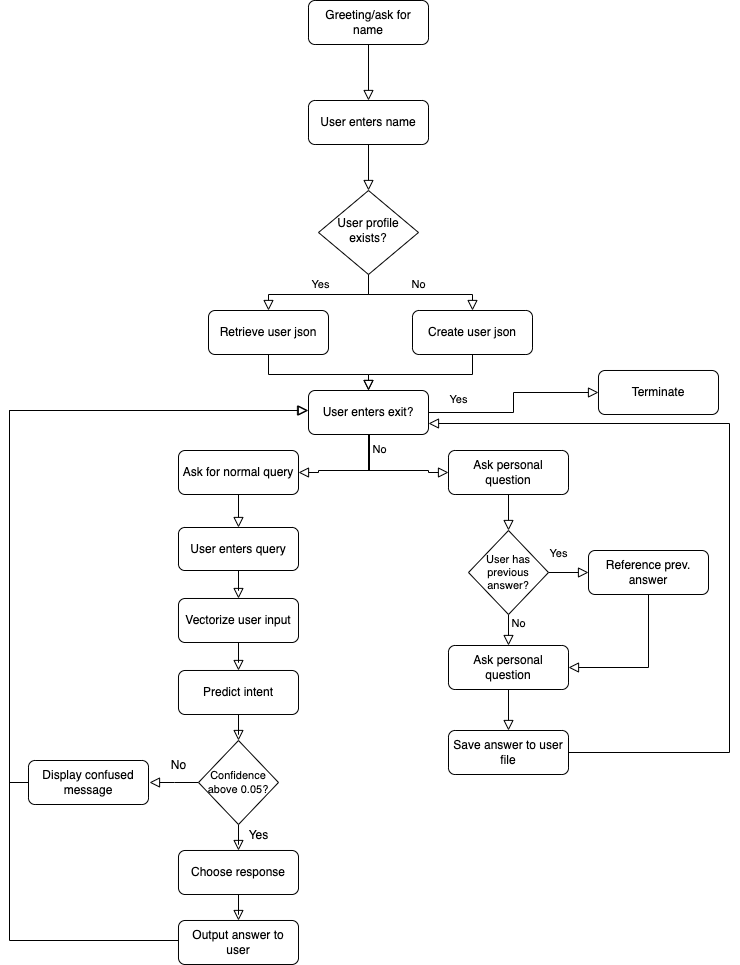

The diagram above was exported from draw.io. Its source (the exported page's mxGraphModel, read from the mxfile embedded in the PNG):
<mxGraphModel dx="954" dy="606" grid="1" gridSize="10" guides="1" tooltips="1" connect="1" arrows="1" fold="1" page="1" pageScale="1" pageWidth="827" pageHeight="1169" math="0" shadow="0">
  <root>
    <mxCell id="WIyWlLk6GJQsqaUBKTNV-0" />
    <mxCell id="WIyWlLk6GJQsqaUBKTNV-1" parent="WIyWlLk6GJQsqaUBKTNV-0" />
    <mxCell id="RZMwsA9ANVyUDZF8QN5g-67" style="edgeStyle=orthogonalEdgeStyle;rounded=0;orthogonalLoop=1;jettySize=auto;html=1;entryX=0.5;entryY=0;entryDx=0;entryDy=0;shadow=0;strokeColor=default;strokeWidth=1;align=center;verticalAlign=middle;fontFamily=Helvetica;fontSize=11;fontColor=default;labelBackgroundColor=none;endArrow=block;endFill=0;endSize=8;" parent="WIyWlLk6GJQsqaUBKTNV-1" source="WIyWlLk6GJQsqaUBKTNV-3" target="RZMwsA9ANVyUDZF8QN5g-66" edge="1">
      <mxGeometry relative="1" as="geometry" />
    </mxCell>
    <mxCell id="WIyWlLk6GJQsqaUBKTNV-3" value="Greeting/ask for name" style="rounded=1;whiteSpace=wrap;html=1;fontSize=12;glass=0;strokeWidth=1;shadow=0;" parent="WIyWlLk6GJQsqaUBKTNV-1" vertex="1">
      <mxGeometry x="349" y="90" width="120" height="44" as="geometry" />
    </mxCell>
    <mxCell id="WIyWlLk6GJQsqaUBKTNV-4" value="Yes" style="rounded=0;html=1;jettySize=auto;orthogonalLoop=1;fontSize=11;endArrow=block;endFill=0;endSize=8;strokeWidth=1;shadow=0;labelBackgroundColor=none;edgeStyle=orthogonalEdgeStyle;entryX=0.5;entryY=0;entryDx=0;entryDy=0;" parent="WIyWlLk6GJQsqaUBKTNV-1" source="WIyWlLk6GJQsqaUBKTNV-6" target="RZMwsA9ANVyUDZF8QN5g-1" edge="1">
      <mxGeometry y="-10" relative="1" as="geometry">
        <mxPoint as="offset" />
        <mxPoint x="309.0344827586207" y="400.0275862068967" as="targetPoint" />
        <Array as="points">
          <mxPoint x="409" y="384" />
          <mxPoint x="309" y="384" />
        </Array>
      </mxGeometry>
    </mxCell>
    <mxCell id="WIyWlLk6GJQsqaUBKTNV-5" value="No" style="edgeStyle=orthogonalEdgeStyle;rounded=0;html=1;jettySize=auto;orthogonalLoop=1;fontSize=11;endArrow=block;endFill=0;endSize=8;strokeWidth=1;shadow=0;labelBackgroundColor=none;" parent="WIyWlLk6GJQsqaUBKTNV-1" source="WIyWlLk6GJQsqaUBKTNV-6" target="WIyWlLk6GJQsqaUBKTNV-7" edge="1">
      <mxGeometry y="10" relative="1" as="geometry">
        <mxPoint as="offset" />
        <Array as="points">
          <mxPoint x="409" y="384" />
          <mxPoint x="513" y="384" />
        </Array>
      </mxGeometry>
    </mxCell>
    <mxCell id="WIyWlLk6GJQsqaUBKTNV-6" value="User profile exists?" style="rhombus;whiteSpace=wrap;html=1;shadow=0;fontFamily=Helvetica;fontSize=12;align=center;strokeWidth=1;spacing=6;spacingTop=-4;" parent="WIyWlLk6GJQsqaUBKTNV-1" vertex="1">
      <mxGeometry x="359" y="280" width="100" height="84" as="geometry" />
    </mxCell>
    <mxCell id="RZMwsA9ANVyUDZF8QN5g-8" style="edgeStyle=orthogonalEdgeStyle;rounded=0;orthogonalLoop=1;jettySize=auto;html=1;shadow=0;strokeColor=default;strokeWidth=1;align=center;verticalAlign=middle;fontFamily=Helvetica;fontSize=11;fontColor=default;labelBackgroundColor=none;endArrow=block;endFill=0;endSize=8;" parent="WIyWlLk6GJQsqaUBKTNV-1" source="WIyWlLk6GJQsqaUBKTNV-7" target="WIyWlLk6GJQsqaUBKTNV-11" edge="1">
      <mxGeometry relative="1" as="geometry">
        <Array as="points">
          <mxPoint x="513" y="464" />
          <mxPoint x="409" y="464" />
        </Array>
      </mxGeometry>
    </mxCell>
    <mxCell id="WIyWlLk6GJQsqaUBKTNV-7" value="Create user json" style="rounded=1;whiteSpace=wrap;html=1;fontSize=12;glass=0;strokeWidth=1;shadow=0;" parent="WIyWlLk6GJQsqaUBKTNV-1" vertex="1">
      <mxGeometry x="453" y="400" width="120" height="44" as="geometry" />
    </mxCell>
    <mxCell id="RZMwsA9ANVyUDZF8QN5g-54" style="edgeStyle=orthogonalEdgeStyle;rounded=0;orthogonalLoop=1;jettySize=auto;html=1;entryX=0;entryY=0.5;entryDx=0;entryDy=0;shadow=0;strokeColor=default;strokeWidth=1;align=center;verticalAlign=middle;fontFamily=Helvetica;fontSize=11;fontColor=default;labelBackgroundColor=none;endArrow=block;endFill=0;endSize=8;" parent="WIyWlLk6GJQsqaUBKTNV-1" source="WIyWlLk6GJQsqaUBKTNV-11" target="RZMwsA9ANVyUDZF8QN5g-31" edge="1">
      <mxGeometry relative="1" as="geometry" />
    </mxCell>
    <mxCell id="RZMwsA9ANVyUDZF8QN5g-69" style="edgeStyle=orthogonalEdgeStyle;rounded=0;orthogonalLoop=1;jettySize=auto;html=1;entryX=0;entryY=0.5;entryDx=0;entryDy=0;shadow=0;strokeColor=default;strokeWidth=1;align=center;verticalAlign=middle;fontFamily=Helvetica;fontSize=11;fontColor=default;labelBackgroundColor=none;endArrow=block;endFill=0;endSize=8;" parent="WIyWlLk6GJQsqaUBKTNV-1" source="WIyWlLk6GJQsqaUBKTNV-11" target="RZMwsA9ANVyUDZF8QN5g-6" edge="1">
      <mxGeometry relative="1" as="geometry">
        <Array as="points">
          <mxPoint x="409" y="560" />
          <mxPoint x="469" y="560" />
          <mxPoint x="469" y="562" />
        </Array>
      </mxGeometry>
    </mxCell>
    <mxCell id="RZMwsA9ANVyUDZF8QN5g-70" style="edgeStyle=orthogonalEdgeStyle;rounded=0;orthogonalLoop=1;jettySize=auto;html=1;entryX=1;entryY=0.5;entryDx=0;entryDy=0;shadow=0;strokeColor=default;strokeWidth=1;align=center;verticalAlign=middle;fontFamily=Helvetica;fontSize=11;fontColor=default;labelBackgroundColor=none;endArrow=block;endFill=0;endSize=8;" parent="WIyWlLk6GJQsqaUBKTNV-1" source="WIyWlLk6GJQsqaUBKTNV-11" target="RZMwsA9ANVyUDZF8QN5g-5" edge="1">
      <mxGeometry relative="1" as="geometry">
        <Array as="points">
          <mxPoint x="410" y="560" />
          <mxPoint x="359" y="560" />
          <mxPoint x="359" y="562" />
        </Array>
      </mxGeometry>
    </mxCell>
    <mxCell id="WIyWlLk6GJQsqaUBKTNV-11" value="User enters exit?" style="rounded=1;whiteSpace=wrap;html=1;fontSize=12;glass=0;strokeWidth=1;shadow=0;" parent="WIyWlLk6GJQsqaUBKTNV-1" vertex="1">
      <mxGeometry x="349" y="480" width="120" height="44" as="geometry" />
    </mxCell>
    <mxCell id="RZMwsA9ANVyUDZF8QN5g-7" style="edgeStyle=orthogonalEdgeStyle;rounded=0;orthogonalLoop=1;jettySize=auto;html=1;entryX=0.5;entryY=0;entryDx=0;entryDy=0;shadow=0;strokeColor=default;strokeWidth=1;align=center;verticalAlign=middle;fontFamily=Helvetica;fontSize=11;fontColor=default;labelBackgroundColor=none;endArrow=block;endFill=0;endSize=8;" parent="WIyWlLk6GJQsqaUBKTNV-1" source="RZMwsA9ANVyUDZF8QN5g-1" target="WIyWlLk6GJQsqaUBKTNV-11" edge="1">
      <mxGeometry relative="1" as="geometry">
        <Array as="points">
          <mxPoint x="309" y="464" />
          <mxPoint x="409" y="464" />
        </Array>
      </mxGeometry>
    </mxCell>
    <mxCell id="RZMwsA9ANVyUDZF8QN5g-1" value="Retrieve user json" style="rounded=1;whiteSpace=wrap;html=1;fontSize=12;glass=0;strokeWidth=1;shadow=0;" parent="WIyWlLk6GJQsqaUBKTNV-1" vertex="1">
      <mxGeometry x="249" y="400" width="120" height="44" as="geometry" />
    </mxCell>
    <mxCell id="RZMwsA9ANVyUDZF8QN5g-43" style="edgeStyle=orthogonalEdgeStyle;rounded=0;orthogonalLoop=1;jettySize=auto;html=1;entryX=0.5;entryY=0;entryDx=0;entryDy=0;shadow=0;strokeColor=default;strokeWidth=1;align=center;verticalAlign=middle;fontFamily=Helvetica;fontSize=11;fontColor=default;labelBackgroundColor=none;endArrow=block;endFill=0;endSize=8;" parent="WIyWlLk6GJQsqaUBKTNV-1" source="RZMwsA9ANVyUDZF8QN5g-5" target="RZMwsA9ANVyUDZF8QN5g-34" edge="1">
      <mxGeometry relative="1" as="geometry" />
    </mxCell>
    <mxCell id="RZMwsA9ANVyUDZF8QN5g-5" value="Ask for normal query" style="rounded=1;whiteSpace=wrap;html=1;fontSize=12;glass=0;strokeWidth=1;shadow=0;" parent="WIyWlLk6GJQsqaUBKTNV-1" vertex="1">
      <mxGeometry x="219" y="540" width="120" height="44" as="geometry" />
    </mxCell>
    <mxCell id="RZMwsA9ANVyUDZF8QN5g-13" style="edgeStyle=orthogonalEdgeStyle;rounded=0;orthogonalLoop=1;jettySize=auto;html=1;entryX=0.5;entryY=0;entryDx=0;entryDy=0;shadow=0;strokeColor=default;strokeWidth=1;align=center;verticalAlign=middle;fontFamily=Helvetica;fontSize=11;fontColor=default;labelBackgroundColor=none;endArrow=block;endFill=0;endSize=8;" parent="WIyWlLk6GJQsqaUBKTNV-1" source="RZMwsA9ANVyUDZF8QN5g-6" target="RZMwsA9ANVyUDZF8QN5g-12" edge="1">
      <mxGeometry relative="1" as="geometry" />
    </mxCell>
    <mxCell id="RZMwsA9ANVyUDZF8QN5g-6" value="Ask personal question" style="rounded=1;whiteSpace=wrap;html=1;fontSize=12;glass=0;strokeWidth=1;shadow=0;" parent="WIyWlLk6GJQsqaUBKTNV-1" vertex="1">
      <mxGeometry x="489" y="540" width="120" height="44" as="geometry" />
    </mxCell>
    <mxCell id="RZMwsA9ANVyUDZF8QN5g-20" value="" style="edgeStyle=orthogonalEdgeStyle;rounded=0;orthogonalLoop=1;jettySize=auto;html=1;shadow=0;strokeColor=default;strokeWidth=1;align=center;verticalAlign=middle;fontFamily=Helvetica;fontSize=11;fontColor=default;labelBackgroundColor=none;endArrow=block;endFill=0;endSize=8;" parent="WIyWlLk6GJQsqaUBKTNV-1" source="RZMwsA9ANVyUDZF8QN5g-12" target="RZMwsA9ANVyUDZF8QN5g-16" edge="1">
      <mxGeometry relative="1" as="geometry" />
    </mxCell>
    <mxCell id="RZMwsA9ANVyUDZF8QN5g-22" style="edgeStyle=orthogonalEdgeStyle;rounded=0;orthogonalLoop=1;jettySize=auto;html=1;entryX=0.5;entryY=0;entryDx=0;entryDy=0;shadow=0;strokeColor=default;strokeWidth=1;align=center;verticalAlign=middle;fontFamily=Helvetica;fontSize=11;fontColor=default;labelBackgroundColor=none;endArrow=block;endFill=0;endSize=8;" parent="WIyWlLk6GJQsqaUBKTNV-1" source="RZMwsA9ANVyUDZF8QN5g-12" target="RZMwsA9ANVyUDZF8QN5g-18" edge="1">
      <mxGeometry relative="1" as="geometry" />
    </mxCell>
    <mxCell id="RZMwsA9ANVyUDZF8QN5g-12" value="User has previous answer?" style="rhombus;whiteSpace=wrap;html=1;fontFamily=Helvetica;fontSize=11;fontColor=default;labelBackgroundColor=none;" parent="WIyWlLk6GJQsqaUBKTNV-1" vertex="1">
      <mxGeometry x="509" y="620" width="80" height="84" as="geometry" />
    </mxCell>
    <mxCell id="RZMwsA9ANVyUDZF8QN5g-71" style="edgeStyle=orthogonalEdgeStyle;rounded=0;orthogonalLoop=1;jettySize=auto;html=1;entryX=1;entryY=0.5;entryDx=0;entryDy=0;shadow=0;strokeColor=default;strokeWidth=1;align=center;verticalAlign=middle;fontFamily=Helvetica;fontSize=11;fontColor=default;labelBackgroundColor=none;endArrow=block;endFill=0;endSize=8;" parent="WIyWlLk6GJQsqaUBKTNV-1" source="RZMwsA9ANVyUDZF8QN5g-16" target="RZMwsA9ANVyUDZF8QN5g-18" edge="1">
      <mxGeometry relative="1" as="geometry">
        <Array as="points">
          <mxPoint x="689" y="757" />
        </Array>
      </mxGeometry>
    </mxCell>
    <mxCell id="RZMwsA9ANVyUDZF8QN5g-16" value="Reference prev. answer" style="rounded=1;whiteSpace=wrap;html=1;fontSize=12;glass=0;strokeWidth=1;shadow=0;" parent="WIyWlLk6GJQsqaUBKTNV-1" vertex="1">
      <mxGeometry x="629" y="640" width="120" height="44" as="geometry" />
    </mxCell>
    <mxCell id="RZMwsA9ANVyUDZF8QN5g-26" style="edgeStyle=orthogonalEdgeStyle;rounded=0;orthogonalLoop=1;jettySize=auto;html=1;entryX=0.5;entryY=0;entryDx=0;entryDy=0;shadow=0;strokeColor=default;strokeWidth=1;align=center;verticalAlign=middle;fontFamily=Helvetica;fontSize=11;fontColor=default;labelBackgroundColor=none;endArrow=block;endFill=0;endSize=8;" parent="WIyWlLk6GJQsqaUBKTNV-1" source="RZMwsA9ANVyUDZF8QN5g-18" target="RZMwsA9ANVyUDZF8QN5g-25" edge="1">
      <mxGeometry relative="1" as="geometry" />
    </mxCell>
    <mxCell id="RZMwsA9ANVyUDZF8QN5g-18" value="Ask personal question" style="rounded=1;whiteSpace=wrap;html=1;fontSize=12;glass=0;strokeWidth=1;shadow=0;" parent="WIyWlLk6GJQsqaUBKTNV-1" vertex="1">
      <mxGeometry x="489" y="735" width="120" height="44" as="geometry" />
    </mxCell>
    <mxCell id="RZMwsA9ANVyUDZF8QN5g-21" value="Yes" style="text;html=1;align=center;verticalAlign=middle;resizable=0;points=[];autosize=1;strokeColor=none;fillColor=none;fontFamily=Helvetica;fontSize=11;fontColor=default;labelBackgroundColor=none;" parent="WIyWlLk6GJQsqaUBKTNV-1" vertex="1">
      <mxGeometry x="579" y="628" width="40" height="30" as="geometry" />
    </mxCell>
    <mxCell id="RZMwsA9ANVyUDZF8QN5g-64" style="edgeStyle=orthogonalEdgeStyle;rounded=0;orthogonalLoop=1;jettySize=auto;html=1;entryX=1;entryY=0.75;entryDx=0;entryDy=0;shadow=0;strokeColor=default;strokeWidth=1;align=center;verticalAlign=middle;fontFamily=Helvetica;fontSize=11;fontColor=default;labelBackgroundColor=none;endArrow=block;endFill=0;endSize=8;" parent="WIyWlLk6GJQsqaUBKTNV-1" source="RZMwsA9ANVyUDZF8QN5g-25" target="WIyWlLk6GJQsqaUBKTNV-11" edge="1">
      <mxGeometry relative="1" as="geometry">
        <Array as="points">
          <mxPoint x="770" y="842" />
          <mxPoint x="770" y="513" />
        </Array>
      </mxGeometry>
    </mxCell>
    <mxCell id="RZMwsA9ANVyUDZF8QN5g-25" value="Save answer to user file" style="rounded=1;whiteSpace=wrap;html=1;fontSize=12;glass=0;strokeWidth=1;shadow=0;" parent="WIyWlLk6GJQsqaUBKTNV-1" vertex="1">
      <mxGeometry x="489" y="820" width="120" height="44" as="geometry" />
    </mxCell>
    <mxCell id="RZMwsA9ANVyUDZF8QN5g-29" value="No" style="text;html=1;align=center;verticalAlign=middle;resizable=0;points=[];autosize=1;strokeColor=none;fillColor=none;fontFamily=Helvetica;fontSize=11;fontColor=default;labelBackgroundColor=none;" parent="WIyWlLk6GJQsqaUBKTNV-1" vertex="1">
      <mxGeometry x="400" y="524" width="40" height="30" as="geometry" />
    </mxCell>
    <mxCell id="RZMwsA9ANVyUDZF8QN5g-31" value="Terminate" style="rounded=1;whiteSpace=wrap;html=1;fontSize=12;glass=0;strokeWidth=1;shadow=0;" parent="WIyWlLk6GJQsqaUBKTNV-1" vertex="1">
      <mxGeometry x="639" y="460" width="120" height="44" as="geometry" />
    </mxCell>
    <mxCell id="Yz_31btTZkw4mfFAlhoj-18" style="edgeStyle=orthogonalEdgeStyle;rounded=0;orthogonalLoop=1;jettySize=auto;html=1;entryX=0.5;entryY=0;entryDx=0;entryDy=0;shadow=0;strokeColor=default;strokeWidth=1;align=center;verticalAlign=middle;fontFamily=Helvetica;fontSize=11;fontColor=default;labelBackgroundColor=none;endArrow=block;endFill=0;endSize=8;" edge="1" parent="WIyWlLk6GJQsqaUBKTNV-1" source="RZMwsA9ANVyUDZF8QN5g-34" target="Yz_31btTZkw4mfFAlhoj-0">
      <mxGeometry relative="1" as="geometry" />
    </mxCell>
    <mxCell id="RZMwsA9ANVyUDZF8QN5g-34" value="User enters query" style="rounded=1;whiteSpace=wrap;html=1;fontSize=12;glass=0;strokeWidth=1;shadow=0;" parent="WIyWlLk6GJQsqaUBKTNV-1" vertex="1">
      <mxGeometry x="219" y="617" width="120" height="43" as="geometry" />
    </mxCell>
    <mxCell id="RZMwsA9ANVyUDZF8QN5g-60" style="edgeStyle=orthogonalEdgeStyle;rounded=0;orthogonalLoop=1;jettySize=auto;html=1;shadow=0;strokeColor=default;strokeWidth=1;align=center;verticalAlign=middle;fontFamily=Helvetica;fontSize=11;fontColor=default;labelBackgroundColor=none;endArrow=block;endFill=0;endSize=8;" parent="WIyWlLk6GJQsqaUBKTNV-1" source="RZMwsA9ANVyUDZF8QN5g-37" edge="1">
      <mxGeometry relative="1" as="geometry">
        <mxPoint x="349" y="500" as="targetPoint" />
        <Array as="points">
          <mxPoint x="50" y="1030" />
          <mxPoint x="50" y="500" />
        </Array>
      </mxGeometry>
    </mxCell>
    <mxCell id="RZMwsA9ANVyUDZF8QN5g-37" value="Output answer to user" style="rounded=1;whiteSpace=wrap;html=1;fontSize=12;glass=0;strokeWidth=1;shadow=0;" parent="WIyWlLk6GJQsqaUBKTNV-1" vertex="1">
      <mxGeometry x="219" y="1010" width="120" height="44" as="geometry" />
    </mxCell>
    <mxCell id="RZMwsA9ANVyUDZF8QN5g-65" style="edgeStyle=orthogonalEdgeStyle;rounded=0;orthogonalLoop=1;jettySize=auto;html=1;entryX=0;entryY=0.5;entryDx=0;entryDy=0;shadow=0;strokeColor=default;strokeWidth=1;align=center;verticalAlign=middle;fontFamily=Helvetica;fontSize=11;fontColor=default;labelBackgroundColor=none;endArrow=block;endFill=0;endSize=8;exitX=0;exitY=0.5;exitDx=0;exitDy=0;" parent="WIyWlLk6GJQsqaUBKTNV-1" edge="1" source="RZMwsA9ANVyUDZF8QN5g-49">
      <mxGeometry relative="1" as="geometry">
        <mxPoint x="68" y="774.9999999999998" as="sourcePoint" />
        <mxPoint x="348" y="500" as="targetPoint" />
        <Array as="points">
          <mxPoint x="50" y="872" />
          <mxPoint x="50" y="500" />
        </Array>
      </mxGeometry>
    </mxCell>
    <mxCell id="RZMwsA9ANVyUDZF8QN5g-49" value="Display confused message" style="rounded=1;whiteSpace=wrap;html=1;fontSize=12;glass=0;strokeWidth=1;shadow=0;" parent="WIyWlLk6GJQsqaUBKTNV-1" vertex="1">
      <mxGeometry x="69" y="850" width="120" height="44" as="geometry" />
    </mxCell>
    <mxCell id="RZMwsA9ANVyUDZF8QN5g-55" value="Yes" style="text;html=1;align=center;verticalAlign=middle;resizable=0;points=[];autosize=1;strokeColor=none;fillColor=none;fontFamily=Helvetica;fontSize=11;fontColor=default;labelBackgroundColor=none;" parent="WIyWlLk6GJQsqaUBKTNV-1" vertex="1">
      <mxGeometry x="479" y="474" width="40" height="30" as="geometry" />
    </mxCell>
    <mxCell id="RZMwsA9ANVyUDZF8QN5g-57" value="No" style="text;html=1;align=center;verticalAlign=middle;resizable=0;points=[];autosize=1;strokeColor=none;fillColor=none;fontFamily=Helvetica;fontSize=11;fontColor=default;labelBackgroundColor=none;" parent="WIyWlLk6GJQsqaUBKTNV-1" vertex="1">
      <mxGeometry x="539" y="698" width="40" height="30" as="geometry" />
    </mxCell>
    <mxCell id="RZMwsA9ANVyUDZF8QN5g-68" value="" style="edgeStyle=orthogonalEdgeStyle;rounded=0;orthogonalLoop=1;jettySize=auto;html=1;shadow=0;strokeColor=default;strokeWidth=1;align=center;verticalAlign=middle;fontFamily=Helvetica;fontSize=11;fontColor=default;labelBackgroundColor=none;endArrow=block;endFill=0;endSize=8;" parent="WIyWlLk6GJQsqaUBKTNV-1" source="RZMwsA9ANVyUDZF8QN5g-66" target="WIyWlLk6GJQsqaUBKTNV-6" edge="1">
      <mxGeometry relative="1" as="geometry" />
    </mxCell>
    <mxCell id="RZMwsA9ANVyUDZF8QN5g-66" value="User enters name" style="rounded=1;whiteSpace=wrap;html=1;fontSize=12;glass=0;strokeWidth=1;shadow=0;" parent="WIyWlLk6GJQsqaUBKTNV-1" vertex="1">
      <mxGeometry x="349" y="190" width="120" height="44" as="geometry" />
    </mxCell>
    <mxCell id="Yz_31btTZkw4mfFAlhoj-19" style="edgeStyle=orthogonalEdgeStyle;rounded=0;orthogonalLoop=1;jettySize=auto;html=1;entryX=0.5;entryY=0;entryDx=0;entryDy=0;shadow=0;strokeColor=default;strokeWidth=1;align=center;verticalAlign=middle;fontFamily=Helvetica;fontSize=11;fontColor=default;labelBackgroundColor=none;endArrow=block;endFill=0;endSize=8;" edge="1" parent="WIyWlLk6GJQsqaUBKTNV-1" source="Yz_31btTZkw4mfFAlhoj-0" target="Yz_31btTZkw4mfFAlhoj-1">
      <mxGeometry relative="1" as="geometry" />
    </mxCell>
    <mxCell id="Yz_31btTZkw4mfFAlhoj-0" value="Vectorize user input" style="rounded=1;whiteSpace=wrap;html=1;fontSize=12;glass=0;strokeWidth=1;shadow=0;" vertex="1" parent="WIyWlLk6GJQsqaUBKTNV-1">
      <mxGeometry x="219" y="688" width="120" height="44" as="geometry" />
    </mxCell>
    <mxCell id="Yz_31btTZkw4mfFAlhoj-20" style="edgeStyle=orthogonalEdgeStyle;rounded=0;orthogonalLoop=1;jettySize=auto;html=1;entryX=0.5;entryY=0;entryDx=0;entryDy=0;shadow=0;strokeColor=default;strokeWidth=1;align=center;verticalAlign=middle;fontFamily=Helvetica;fontSize=11;fontColor=default;labelBackgroundColor=none;endArrow=block;endFill=0;endSize=8;" edge="1" parent="WIyWlLk6GJQsqaUBKTNV-1" source="Yz_31btTZkw4mfFAlhoj-1" target="Yz_31btTZkw4mfFAlhoj-4">
      <mxGeometry relative="1" as="geometry" />
    </mxCell>
    <mxCell id="Yz_31btTZkw4mfFAlhoj-1" value="Predict intent" style="rounded=1;whiteSpace=wrap;html=1;fontSize=12;glass=0;strokeWidth=1;shadow=0;" vertex="1" parent="WIyWlLk6GJQsqaUBKTNV-1">
      <mxGeometry x="219" y="760" width="120" height="44" as="geometry" />
    </mxCell>
    <mxCell id="Yz_31btTZkw4mfFAlhoj-21" style="edgeStyle=orthogonalEdgeStyle;rounded=0;orthogonalLoop=1;jettySize=auto;html=1;shadow=0;strokeColor=default;strokeWidth=1;align=center;verticalAlign=middle;fontFamily=Helvetica;fontSize=11;fontColor=default;labelBackgroundColor=none;endArrow=block;endFill=0;endSize=8;" edge="1" parent="WIyWlLk6GJQsqaUBKTNV-1" source="Yz_31btTZkw4mfFAlhoj-4">
      <mxGeometry relative="1" as="geometry">
        <mxPoint x="190" y="872" as="targetPoint" />
      </mxGeometry>
    </mxCell>
    <mxCell id="Yz_31btTZkw4mfFAlhoj-22" style="edgeStyle=orthogonalEdgeStyle;rounded=0;orthogonalLoop=1;jettySize=auto;html=1;entryX=0.5;entryY=0;entryDx=0;entryDy=0;shadow=0;strokeColor=default;strokeWidth=1;align=center;verticalAlign=middle;fontFamily=Helvetica;fontSize=11;fontColor=default;labelBackgroundColor=none;endArrow=block;endFill=0;endSize=8;" edge="1" parent="WIyWlLk6GJQsqaUBKTNV-1" source="Yz_31btTZkw4mfFAlhoj-4" target="Yz_31btTZkw4mfFAlhoj-5">
      <mxGeometry relative="1" as="geometry" />
    </mxCell>
    <mxCell id="Yz_31btTZkw4mfFAlhoj-4" value="Confidence above 0.05?" style="rhombus;whiteSpace=wrap;html=1;fontFamily=Helvetica;fontSize=11;fontColor=default;labelBackgroundColor=none;" vertex="1" parent="WIyWlLk6GJQsqaUBKTNV-1">
      <mxGeometry x="239" y="830" width="80" height="84" as="geometry" />
    </mxCell>
    <mxCell id="Yz_31btTZkw4mfFAlhoj-23" style="edgeStyle=orthogonalEdgeStyle;rounded=0;orthogonalLoop=1;jettySize=auto;html=1;entryX=0.5;entryY=0;entryDx=0;entryDy=0;shadow=0;strokeColor=default;strokeWidth=1;align=center;verticalAlign=middle;fontFamily=Helvetica;fontSize=11;fontColor=default;labelBackgroundColor=none;endArrow=block;endFill=0;endSize=8;" edge="1" parent="WIyWlLk6GJQsqaUBKTNV-1" source="Yz_31btTZkw4mfFAlhoj-5" target="RZMwsA9ANVyUDZF8QN5g-37">
      <mxGeometry relative="1" as="geometry" />
    </mxCell>
    <mxCell id="Yz_31btTZkw4mfFAlhoj-5" value="Choose response" style="rounded=1;whiteSpace=wrap;html=1;fontSize=12;glass=0;strokeWidth=1;shadow=0;" vertex="1" parent="WIyWlLk6GJQsqaUBKTNV-1">
      <mxGeometry x="219" y="940" width="120" height="44" as="geometry" />
    </mxCell>
    <mxCell id="Yz_31btTZkw4mfFAlhoj-8" value="No" style="text;html=1;align=center;verticalAlign=middle;resizable=0;points=[];autosize=1;strokeColor=none;fillColor=none;" vertex="1" parent="WIyWlLk6GJQsqaUBKTNV-1">
      <mxGeometry x="199" y="840" width="40" height="30" as="geometry" />
    </mxCell>
    <mxCell id="Yz_31btTZkw4mfFAlhoj-9" value="Yes" style="text;html=1;align=center;verticalAlign=middle;resizable=0;points=[];autosize=1;strokeColor=none;fillColor=none;" vertex="1" parent="WIyWlLk6GJQsqaUBKTNV-1">
      <mxGeometry x="279" y="910" width="40" height="30" as="geometry" />
    </mxCell>
  </root>
</mxGraphModel>